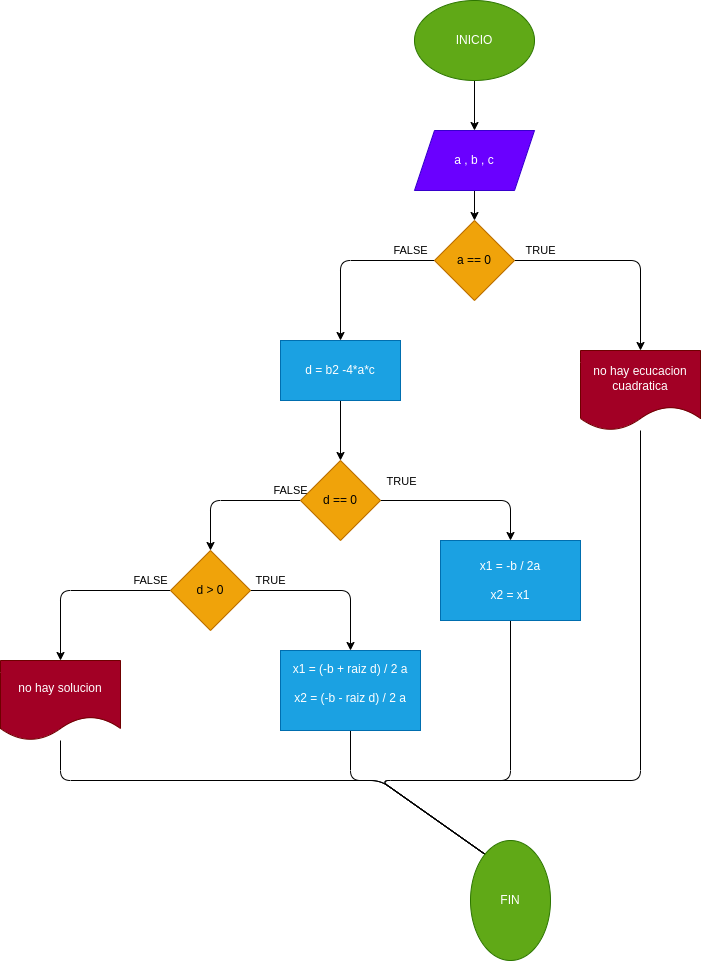

The diagram above was exported from draw.io. Its source (the exported page's mxGraphModel, read from the mxfile embedded in the PNG):
<mxGraphModel dx="1831" dy="409" grid="1" gridSize="10" guides="1" tooltips="1" connect="1" arrows="1" fold="1" page="1" pageScale="1" pageWidth="1169" pageHeight="827" math="0" shadow="0">
  <root>
    <mxCell id="0" />
    <mxCell id="1" parent="0" />
    <mxCell id="2" value="" style="edgeStyle=none;html=1;" edge="1" parent="1" source="3" target="5">
      <mxGeometry relative="1" as="geometry" />
    </mxCell>
    <mxCell id="3" value="INICIO" style="ellipse;whiteSpace=wrap;html=1;fillColor=#60a917;fontColor=#ffffff;strokeColor=#2D7600;" vertex="1" parent="1">
      <mxGeometry x="354" y="20" width="120" height="80" as="geometry" />
    </mxCell>
    <mxCell id="4" value="" style="edgeStyle=none;html=1;" edge="1" parent="1" source="5" target="8">
      <mxGeometry relative="1" as="geometry" />
    </mxCell>
    <mxCell id="5" value="a , b , c" style="shape=parallelogram;perimeter=parallelogramPerimeter;whiteSpace=wrap;html=1;fixedSize=1;fillColor=#6a00ff;fontColor=#ffffff;strokeColor=#3700CC;" vertex="1" parent="1">
      <mxGeometry x="354" y="150" width="120" height="60" as="geometry" />
    </mxCell>
    <mxCell id="6" value="TRUE" style="edgeStyle=none;html=1;" edge="1" parent="1" source="8" target="10">
      <mxGeometry x="-0.7593" y="10" relative="1" as="geometry">
        <Array as="points">
          <mxPoint x="580" y="280" />
        </Array>
        <mxPoint as="offset" />
      </mxGeometry>
    </mxCell>
    <mxCell id="7" value="FALSE" style="edgeStyle=none;html=1;" edge="1" parent="1" source="8" target="12">
      <mxGeometry x="-0.7241" y="-10" relative="1" as="geometry">
        <Array as="points">
          <mxPoint x="280" y="280" />
        </Array>
        <mxPoint as="offset" />
      </mxGeometry>
    </mxCell>
    <mxCell id="8" value="a == 0" style="rhombus;whiteSpace=wrap;html=1;fillColor=#f0a30a;fontColor=#000000;strokeColor=#BD7000;" vertex="1" parent="1">
      <mxGeometry x="374" y="240" width="80" height="80" as="geometry" />
    </mxCell>
    <mxCell id="9" style="edgeStyle=none;html=1;entryX=0.5;entryY=0;entryDx=0;entryDy=0;" edge="1" parent="1" source="10" target="26">
      <mxGeometry relative="1" as="geometry">
        <Array as="points">
          <mxPoint x="580" y="800" />
          <mxPoint x="320" y="800" />
        </Array>
      </mxGeometry>
    </mxCell>
    <mxCell id="10" value="no hay ecucacion&lt;br&gt;cuadratica" style="shape=document;whiteSpace=wrap;html=1;boundedLbl=1;fillColor=#a20025;fontColor=#ffffff;strokeColor=#6F0000;" vertex="1" parent="1">
      <mxGeometry x="520" y="370" width="120" height="80" as="geometry" />
    </mxCell>
    <mxCell id="11" value="" style="edgeStyle=none;html=1;" edge="1" parent="1" source="12" target="16">
      <mxGeometry relative="1" as="geometry" />
    </mxCell>
    <mxCell id="12" value="d = b2 -4*a*c" style="whiteSpace=wrap;html=1;fillColor=#1ba1e2;fontColor=#ffffff;strokeColor=#006EAF;" vertex="1" parent="1">
      <mxGeometry x="220" y="360" width="120" height="60" as="geometry" />
    </mxCell>
    <mxCell id="13" style="edgeStyle=none;html=1;entryX=0.5;entryY=0;entryDx=0;entryDy=0;" edge="1" parent="1" source="16" target="18">
      <mxGeometry relative="1" as="geometry">
        <Array as="points">
          <mxPoint x="450" y="520" />
        </Array>
      </mxGeometry>
    </mxCell>
    <mxCell id="14" value="TRUE" style="edgeLabel;html=1;align=center;verticalAlign=middle;resizable=0;points=[];" vertex="1" connectable="0" parent="13">
      <mxGeometry x="-0.4118" y="-2" relative="1" as="geometry">
        <mxPoint x="-30" y="-22" as="offset" />
      </mxGeometry>
    </mxCell>
    <mxCell id="15" value="FALSE" style="edgeStyle=none;html=1;" edge="1" parent="1" source="16" target="21">
      <mxGeometry x="-0.8571" y="-10" relative="1" as="geometry">
        <Array as="points">
          <mxPoint x="150" y="520" />
        </Array>
        <mxPoint as="offset" />
      </mxGeometry>
    </mxCell>
    <mxCell id="16" value="d == 0" style="rhombus;whiteSpace=wrap;html=1;fillColor=#f0a30a;fontColor=#000000;strokeColor=#BD7000;" vertex="1" parent="1">
      <mxGeometry x="240" y="480" width="80" height="80" as="geometry" />
    </mxCell>
    <mxCell id="17" style="edgeStyle=none;html=1;entryX=0.5;entryY=0;entryDx=0;entryDy=0;" edge="1" parent="1" source="18" target="26">
      <mxGeometry relative="1" as="geometry">
        <Array as="points">
          <mxPoint x="450" y="800" />
          <mxPoint x="320" y="800" />
        </Array>
      </mxGeometry>
    </mxCell>
    <mxCell id="18" value="x1 = -b / 2a&lt;br&gt;&lt;br&gt;x2 = x1" style="rounded=0;whiteSpace=wrap;html=1;fillColor=#1ba1e2;fontColor=#ffffff;strokeColor=#006EAF;" vertex="1" parent="1">
      <mxGeometry x="380" y="560" width="140" height="80" as="geometry" />
    </mxCell>
    <mxCell id="19" value="FALSE" style="edgeStyle=none;html=1;" edge="1" parent="1" source="21" target="23">
      <mxGeometry x="-0.7778" y="-10" relative="1" as="geometry">
        <Array as="points">
          <mxPoint y="610" />
        </Array>
        <mxPoint as="offset" />
      </mxGeometry>
    </mxCell>
    <mxCell id="20" value="TRUE" style="edgeStyle=none;html=1;entryX=0.5;entryY=0;entryDx=0;entryDy=0;" edge="1" parent="1" source="21" target="25">
      <mxGeometry x="-0.75" y="10" relative="1" as="geometry">
        <Array as="points">
          <mxPoint x="290" y="610" />
        </Array>
        <mxPoint as="offset" />
      </mxGeometry>
    </mxCell>
    <mxCell id="21" value="d &amp;gt; 0" style="rhombus;whiteSpace=wrap;html=1;fillColor=#f0a30a;fontColor=#000000;strokeColor=#BD7000;" vertex="1" parent="1">
      <mxGeometry x="110" y="570" width="80" height="80" as="geometry" />
    </mxCell>
    <mxCell id="22" style="edgeStyle=none;html=1;entryX=0.5;entryY=0;entryDx=0;entryDy=0;" edge="1" parent="1" source="23" target="26">
      <mxGeometry relative="1" as="geometry">
        <Array as="points">
          <mxPoint y="800" />
          <mxPoint x="320" y="800" />
        </Array>
      </mxGeometry>
    </mxCell>
    <mxCell id="23" value="no hay solucion" style="shape=document;whiteSpace=wrap;html=1;boundedLbl=1;fillColor=#a20025;fontColor=#ffffff;strokeColor=#6F0000;" vertex="1" parent="1">
      <mxGeometry x="-60" y="680" width="120" height="80" as="geometry" />
    </mxCell>
    <mxCell id="24" style="edgeStyle=none;html=1;entryX=0.5;entryY=0;entryDx=0;entryDy=0;" edge="1" parent="1" source="25" target="26">
      <mxGeometry relative="1" as="geometry">
        <Array as="points">
          <mxPoint x="290" y="800" />
          <mxPoint x="320" y="800" />
        </Array>
      </mxGeometry>
    </mxCell>
    <mxCell id="25" value="x1 = (-b + raiz d) / 2 a&lt;br&gt;&lt;br&gt;x2 = (-b - raiz d) / 2 a&lt;br&gt;&amp;nbsp;" style="rounded=0;whiteSpace=wrap;html=1;fillColor=#1ba1e2;fontColor=#ffffff;strokeColor=#006EAF;" vertex="1" parent="1">
      <mxGeometry x="220" y="670" width="140" height="80" as="geometry" />
    </mxCell>
    <mxCell id="26" value="FIN" style="ellipse;whiteSpace=wrap;html=1;fillColor=#60a917;fontColor=#ffffff;strokeColor=#2D7600;direction=south;" vertex="1" parent="1">
      <mxGeometry x="410" y="860" width="80" height="120" as="geometry" />
    </mxCell>
  </root>
</mxGraphModel>